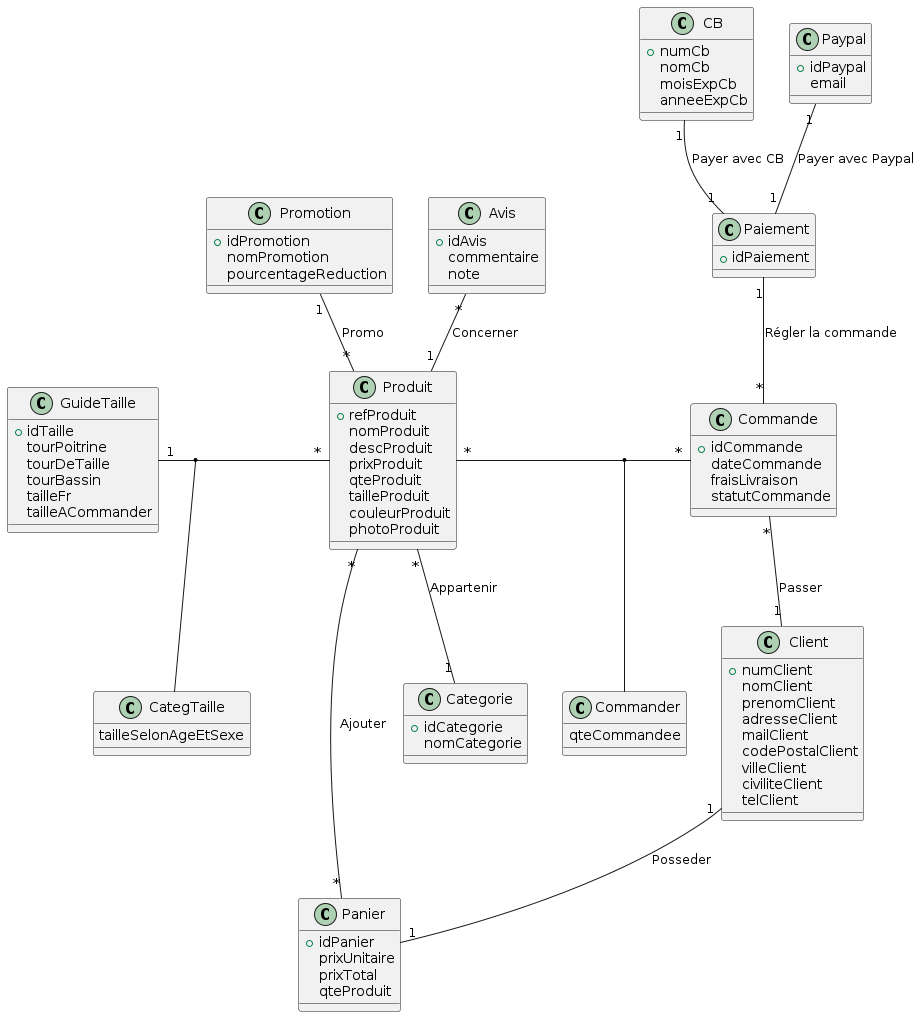

The diagram above was rendered by PlantUML. Its source (embedded in the PNG):
@startuml Diagramme de classes métiers BD SAE3.01

class Produit {
    + refProduit
    nomProduit
    descProduit
    prixProduit
    qteProduit
    tailleProduit
    couleurProduit
    photoProduit
}

class Promotion {
    + idPromotion
    nomPromotion
    pourcentageReduction
}

class CategTaille {
    tailleSelonAgeEtSexe
}

class GuideTaille {
    + idTaille
    tourPoitrine
    tourDeTaille
    tourBassin
    tailleFr
    tailleACommander
}

class Categorie {
    + idCategorie
    nomCategorie
}

class Client {
    + numClient
    nomClient
    prenomClient
    adresseClient
    mailClient
    codePostalClient
    villeClient
    civiliteClient
    telClient
}

class Panier {
    + idPanier
    prixUnitaire
    prixTotal
    qteProduit
}

class Commande {
    + idCommande
    dateCommande
    fraisLivraison
    statutCommande
}

class Paiement {
    + idPaiement
}

class CB {
    + numCb
    nomCb
    moisExpCb
    anneeExpCb
}

class Paypal {
    + idPaypal
    email
}

class Commander {
    qteCommandee
}

class Avis {
    + idAvis
    commentaire
    note
}

Produit "*" -- "1" Categorie: Appartenir
Paypal "1" -- "1" Paiement : Payer avec Paypal
CB "1" -- "1" Paiement : Payer avec CB
Paiement "1" -- "*" Commande : Régler la commande
Produit "*" - "*" Commande
(Produit, Commande) -- Commander
Produit "*" -- "*" Panier : Ajouter
Commande "*" -- "1" Client: Passer
Client "1" -- "1" Panier: Posseder
Avis "*" -- "1" Produit: Concerner
GuideTaille "1" - "*" Produit
(GuideTaille, Produit) -- CategTaille
Promotion "1" -- "*" Produit: Promo

@enduml